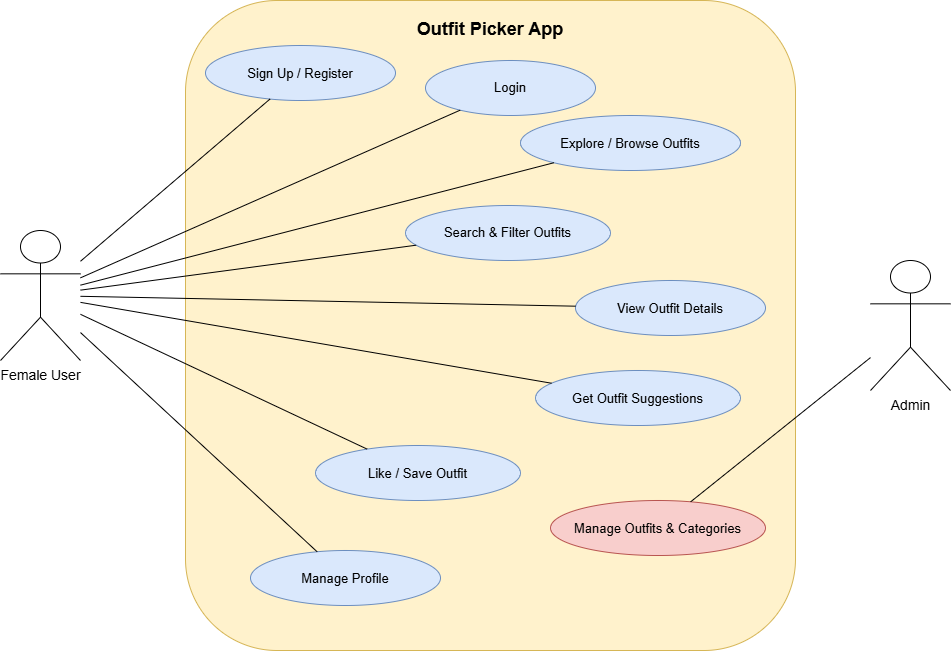

The diagram above was exported from draw.io. Its source (the exported page's mxGraphModel, read from the mxfile embedded in the PNG):
<mxGraphModel dx="1075" dy="690" grid="1" gridSize="10" guides="1" tooltips="1" connect="1" arrows="1" fold="1" page="1" pageScale="1" pageWidth="1100" pageHeight="850" math="0" shadow="0">
  <root>
    <mxCell id="0" />
    <mxCell id="1" parent="0" />
    <mxCell id="system" parent="1" style="rounded=1;whiteSpace=wrap;html=1;fillColor=#fff2cc;strokeColor=#d6b656;fontStyle=1;fontSize=18;verticalAlign=top;spacingTop=12;" value="Outfit Picker App" vertex="1">
      <mxGeometry height="650" width="610" x="260" y="70" as="geometry" />
    </mxCell>
    <mxCell id="user" parent="1" style="shape=umlActor;verticalLabelPosition=bottom;verticalAlign=top;html=1;outlineConnect=0;fontSize=14;" value="Female User" vertex="1">
      <mxGeometry height="130" width="80" x="75" y="300" as="geometry" />
    </mxCell>
    <mxCell id="admin" parent="1" style="shape=umlActor;verticalLabelPosition=bottom;verticalAlign=top;html=1;outlineConnect=0;fontSize=14;" value="Admin" vertex="1">
      <mxGeometry height="130" width="80" x="945" y="330" as="geometry" />
    </mxCell>
    <mxCell id="uc1" parent="1" style="ellipse;whiteSpace=wrap;html=1;fillColor=#dae8fc;strokeColor=#6c8ebf;fontSize=13;" value="Sign Up / Register" vertex="1">
      <mxGeometry height="55" width="190" x="280" y="115" as="geometry" />
    </mxCell>
    <mxCell id="uc2" parent="1" style="ellipse;whiteSpace=wrap;html=1;fillColor=#dae8fc;strokeColor=#6c8ebf;fontSize=13;" value="Login" vertex="1">
      <mxGeometry height="55" width="170" x="500" y="130" as="geometry" />
    </mxCell>
    <mxCell id="uc3" parent="1" style="ellipse;whiteSpace=wrap;html=1;fillColor=#dae8fc;strokeColor=#6c8ebf;fontSize=13;" value="Explore / Browse Outfits" vertex="1">
      <mxGeometry height="55" width="220" x="595" y="185" as="geometry" />
    </mxCell>
    <mxCell id="uc4" parent="1" style="ellipse;whiteSpace=wrap;html=1;fillColor=#dae8fc;strokeColor=#6c8ebf;fontSize=13;" value="Search &amp; Filter Outfits" vertex="1">
      <mxGeometry height="55" width="205" x="480" y="275" as="geometry" />
    </mxCell>
    <mxCell id="uc5" parent="1" style="ellipse;whiteSpace=wrap;html=1;fillColor=#dae8fc;strokeColor=#6c8ebf;fontSize=13;" value="View Outfit Details" vertex="1">
      <mxGeometry height="55" width="190" x="650" y="350" as="geometry" />
    </mxCell>
    <mxCell id="uc6" parent="1" style="ellipse;whiteSpace=wrap;html=1;fillColor=#dae8fc;strokeColor=#6c8ebf;fontSize=13;" value="Like / Save Outfit" vertex="1">
      <mxGeometry height="55" width="205" x="390" y="515" as="geometry" />
    </mxCell>
    <mxCell id="uc7" parent="1" style="ellipse;whiteSpace=wrap;html=1;fillColor=#dae8fc;strokeColor=#6c8ebf;fontSize=13;" value="Get Outfit Suggestions" vertex="1">
      <mxGeometry height="55" width="205" x="610" y="440" as="geometry" />
    </mxCell>
    <mxCell id="uc8" parent="1" style="ellipse;whiteSpace=wrap;html=1;fillColor=#dae8fc;strokeColor=#6c8ebf;fontSize=13;" value="Manage Profile" vertex="1">
      <mxGeometry height="55" width="190" x="325" y="620" as="geometry" />
    </mxCell>
    <mxCell id="uc9" parent="1" style="ellipse;whiteSpace=wrap;html=1;fillColor=#f8cecc;strokeColor=#b85450;fontSize=13;" value="Manage Outfits &amp; Categories" vertex="1">
      <mxGeometry height="55" width="215" x="625" y="570" as="geometry" />
    </mxCell>
    <mxCell id="e1" edge="1" parent="1" source="user" style="endArrow=none;html=1;rounded=0;" target="uc1">
      <mxGeometry relative="1" as="geometry" />
    </mxCell>
    <mxCell id="e2" edge="1" parent="1" source="user" style="endArrow=none;html=1;rounded=0;" target="uc2">
      <mxGeometry relative="1" as="geometry" />
    </mxCell>
    <mxCell id="e3" edge="1" parent="1" source="user" style="endArrow=none;html=1;rounded=0;" target="uc3">
      <mxGeometry relative="1" as="geometry" />
    </mxCell>
    <mxCell id="e4" edge="1" parent="1" source="user" style="endArrow=none;html=1;rounded=0;" target="uc4">
      <mxGeometry relative="1" as="geometry" />
    </mxCell>
    <mxCell id="e5" edge="1" parent="1" source="user" style="endArrow=none;html=1;rounded=0;" target="uc5">
      <mxGeometry relative="1" as="geometry" />
    </mxCell>
    <mxCell id="e6" edge="1" parent="1" source="user" style="endArrow=none;html=1;rounded=0;" target="uc6">
      <mxGeometry relative="1" as="geometry" />
    </mxCell>
    <mxCell id="e7" edge="1" parent="1" source="user" style="endArrow=none;html=1;rounded=0;" target="uc7">
      <mxGeometry relative="1" as="geometry" />
    </mxCell>
    <mxCell id="e8" edge="1" parent="1" source="user" style="endArrow=none;html=1;rounded=0;" target="uc8">
      <mxGeometry relative="1" as="geometry" />
    </mxCell>
    <mxCell id="e9" edge="1" parent="1" source="admin" style="endArrow=none;html=1;rounded=0;" target="uc9">
      <mxGeometry relative="1" as="geometry" />
    </mxCell>
  </root>
</mxGraphModel>